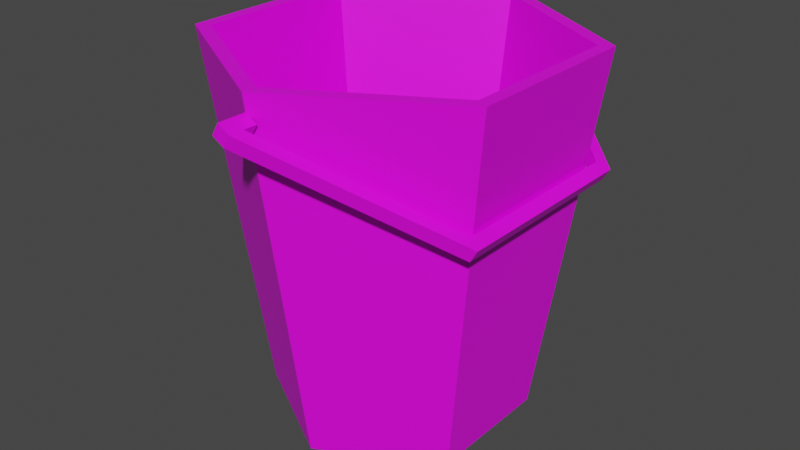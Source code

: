 # Source: Bucket01.blend  (saved by Blender 4.2.66; exported with 4.5.12 LTS)
import bpy
from mathutils import Matrix  # noqa: F401  (used for matrix-valued properties, if any)

bpy.ops.wm.read_factory_settings(use_empty=True)
scene = bpy.context.scene
scene.name = 'Scene'

# ---- collections
col_collection = bpy.data.collections.new('Collection'); scene.collection.children.link(col_collection)

# ---- images (referenced by path relative to the original .blend; pixels are not part of the script)
import os
ASSET_DIR = os.environ.get("B2B_ASSET_DIR", "")  # directory of the original .blend (textures are referenced by path, not embedded)
HERE = os.path.dirname(os.path.abspath(__file__))  # packed textures are extracted next to this script under _unpacked/

def load_image(name, relpath, width, height, colorspace="sRGB"):
    """Load a texture the original file referenced (path relative to the .blend, or extracted next to this script)."""
    p = next((c for c in (os.path.join(HERE, relpath), os.path.join(ASSET_DIR, relpath)) if relpath and os.path.exists(c)), "")
    if p:
        img = bpy.data.images.load(p, check_existing=True)
        img.name = name
    else:  # same state as the original file: an image datablock whose file is absent (Cycles renders it pink)
        img = bpy.data.images.new(name, width, height)
        img.source = "FILE"
        img.filepath = "//" + (relpath or name)
    img.colorspace_settings.name = colorspace
    return img
img_bucket01_a_png = load_image('Bucket01_a.png', 'Bucket01_a.png', 1024, 1024, 'sRGB')

# ---- materials (node trees are filled in below, after node groups)
mat_primary = bpy.data.materials.new('Primary')
mat_primary.alpha_threshold = 0.0
mat_primary.use_transparent_shadow = False
mat_primary.roughness = 0.5
mat_primary.line_color = (0.0, 0.0, 0.0, 1.0)

# ---- material node trees
mat_primary.use_nodes = True; mat_primary.node_tree.nodes.clear()
_N = mat_primary.node_tree.nodes; _L = mat_primary.node_tree.links
n0 = _N.new('ShaderNodeOutputMaterial'); n0.name = 'Material Output'; n0.location = (300, 300)
n1 = _N.new('ShaderNodeBsdfPrincipled'); n1.name = 'Principled BSDF'; n1.location = (10, 300)
n1.distribution = 'GGX'
n1.subsurface_method = 'RANDOM_WALK_SKIN'
n1.inputs[3].default_value = 1.45
n1.inputs[27].default_value = (0.0, 0.0, 0.0, 1.0)
n1.inputs[28].default_value = 1.0
n2 = _N.new('ShaderNodeTexImage'); n2.name = 'Image Texture'; n2.location = (-280, 280)
n2.image = img_bucket01_a_png
n2.interpolation = 'Closest'
_L.new(n1.outputs[0], n0.inputs[0])
_L.new(n2.outputs[0], n1.inputs[0])
n0.is_active_output = True

# ---- world
world_world = bpy.data.worlds.new('World'); scene.world = world_world
world_world.use_nodes = True; world_world.node_tree.nodes.clear()
_N = world_world.node_tree.nodes; _L = world_world.node_tree.links
n0 = _N.new('ShaderNodeOutputWorld'); n0.name = 'World Output'; n0.location = (300, 300)
n1 = _N.new('ShaderNodeBackground'); n1.name = 'Background'; n1.location = (10, 300)
n1.inputs[0].default_value = (0.05088, 0.05088, 0.05088, 1.0)
_L.new(n1.outputs[0], n0.inputs[0])
n0.is_active_output = True
world_world.color = (0.05088, 0.05088, 0.05088)
world_world.use_sun_shadow = False
world_world.sun_shadow_jitter_overblur = 0.0

# ---- meshes
me_cube_001 = bpy.data.meshes.new('Cube.001')
me_cube_001.from_pydata([(-0.01388, 0.2635, -0.003533), (-0.003532, 0.2635, 0.01388), (-0.01388, 0.3051, -0.003533), (-0.003532, 0.3051, 0.01388), (0.003532, 0.2635, -0.01388), (0.01388, 0.2635, 0.003532), (0.003532, 0.3051, -0.01388), (0.01388, 0.3051, 0.003532), (-0.01388, -0.3051, -0.003533), (-0.003532, -0.3051, 0.01388), (-0.01388, -0.2635, -0.003533), (-0.003532, -0.2635, 0.01388), (0.003532, -0.2635, -0.01388), (0.01388, -0.2635, 0.003532), (0.01388, 0.2833, 0.003532), (0.2201, 0.1365, -0.119), (0.2201, -0.1365, -0.119), (0.01388, -0.2833, 0.003532), (0.2364, 0.1459, -0.1287), (0.2364, -0.1459, -0.1287), (0.01388, -0.3051, 0.003532), (0.003532, 0.2833, -0.01388), (0.2098, 0.1365, -0.1364), (0.2098, -0.1365, -0.1364), (0.003532, -0.2833, -0.01388), (0.226, 0.1459, -0.1461), (0.226, -0.1459, -0.1461), (0.003532, -0.3051, -0.01388)], [], [(0, 1, 3, 2), (2, 3, 7, 6), (6, 7, 5, 4), (2, 6, 4, 0), (7, 3, 1, 5), (8, 9, 11, 10), (12, 13, 20, 27), (27, 20, 9, 8), (10, 12, 27, 8), (13, 11, 9, 20), (14, 7, 18, 15), (15, 18, 19, 16), (16, 19, 20, 17), (21, 22, 25, 6), (22, 23, 26, 25), (23, 24, 27, 26), (15, 16, 23, 22), (20, 19, 26, 27), (18, 7, 6, 25), (16, 17, 24, 23), (14, 15, 22, 21), (19, 18, 25, 26)])
_uv = me_cube_001.uv_layers.new(name='UVMap')
_uv.uv.foreach_set('vector', [0.0, 0.4531, 0.02041, 0.4531, 0.02041, 0.5, 0.0, 0.5, 0.0, 0.3438, 0.02041, 0.3438, 0.02041, 0.3594, 0.0, 0.3594, 0.0, 0.4531, 0.02041, 0.4531, 0.02041, 0.5, 0.0, 0.5, 0.02041, 0.4062, 0.0, 0.4062, 0.0, 0.4531, 0.02041, 0.4531, 0.0, 0.3594, 0.02041, 0.3594, 0.02041, 0.4062, 0.0, 0.4062, 0.0, 0.5, 0.02041, 0.5, 0.02041, 0.4531, 0.0, 0.4531, 0.0, 0.4062, 0.02041, 0.4062, 0.02041, 0.3594, 0.0, 0.3594, 0.0, 0.3281, 0.02041, 0.3281, 0.02041, 0.3438, 0.0, 0.3438, 0.02041, 0.4531, 0.0, 0.4531, 0.0, 0.4062, 0.02041, 0.4062, 0.02041, 0.5, 0.0, 0.5, 0.0, 0.4531, 0.02041, 0.4531, 0.0, 0.5, 0.02041, 0.5, 0.02041, 0.3672, 0.0, 0.3672, 0.0, 0.3672, 0.02041, 0.3672, 0.02041, 0.1328, 0.0, 0.1328, 0.0, 0.1328, 0.02041, 0.1328, 0.02041, 0.0, 0.0, 0.0, 0.0, 0.5, 0.0, 0.3672, 0.02041, 0.3672, 0.02041, 0.5, 0.0, 0.3672, 0.0, 0.1328, 0.02041, 0.1328, 0.02041, 0.3672, 0.0, 0.1328, 0.0, 0.0, 0.02041, 0.0, 0.02041, 0.1328, 0.0, 0.3672, 0.0, 0.1328, 0.02041, 0.1328, 0.02041, 0.3672, 0.0, 0.0, 0.0, 0.1328, 0.02041, 0.1328, 0.02041, 0.0, 0.02041, 0.3672, 0.02041, 0.5, 0.0, 0.5, 0.0, 0.3672, 0.0, 0.1328, 0.0, 0.0, 0.02041, 0.0, 0.02041, 0.1328, 0.02041, 0.5, 0.02041, 0.3672, 0.0, 0.3672, 0.0, 0.5, 0.0, 0.1328, 0.0, 0.3672, 0.02041, 0.3672, 0.02041, 0.1328])
me_cube_001.materials.append(mat_primary)
me_cube_001.update()
me_cylinder = bpy.data.meshes.new('Cylinder')
me_cylinder.from_pydata([(0.0, 0.189, 0.0), (0.0, 0.2482, 0.54), (0.1637, 0.0945, 0.0), (0.2149, 0.1241, 0.54), (0.1637, -0.0945, 0.0), (0.2149, -0.1241, 0.54), (0.0, -0.189, 0.0), (0.0, -0.2482, 0.54), (-0.1637, -0.0945, 0.0), (-0.2149, -0.1241, 0.54), (-0.1637, 0.0945, 0.0), (-0.2149, 0.1241, 0.54), (0.2338, 0.135, 0.54), (0.0, 0.27, 0.54), (0.2338, -0.135, 0.54), (0.0, -0.27, 0.54), (-0.2338, -0.135, 0.54), (-0.2338, 0.135, 0.54), (0.1504, 0.08686, 0.027), (0.0, 0.1737, 0.027), (0.1504, -0.08686, 0.027), (0.0, -0.1737, 0.027), (-0.1504, -0.08686, 0.027), (-0.1504, 0.08686, 0.027)], [], [(0, 13, 12, 2), (2, 12, 14, 4), (4, 14, 15, 6), (6, 15, 16, 8), (1, 11, 23, 19), (8, 16, 17, 10), (10, 17, 13, 0), (0, 2, 4, 6, 8, 10), (1, 3, 12, 13), (3, 5, 14, 12), (5, 7, 15, 14), (7, 9, 16, 15), (9, 11, 17, 16), (11, 1, 13, 17), (18, 19, 23, 22, 21, 20), (9, 7, 21, 22), (5, 3, 18, 20), (11, 9, 22, 23), (7, 5, 20, 21), (3, 1, 19, 18)])
_uv = me_cylinder.uv_layers.new(name='UVMap')
_uv.uv.foreach_set('vector', [1.0, 0.0, 1.0, 0.5, 0.6633, 0.5, 0.6633, 0.0, 0.6633, 0.0, 0.6633, 0.5, 0.3367, 0.5, 0.3367, 0.0, 0.3367, 0.0, 0.3367, 0.5, 0.0, 0.5, 0.0, 0.0, 0.0, 1.0, 0.0, 0.5, 0.3367, 0.5, 0.3367, 1.0, 0.0, 0.5, 0.3367, 0.5, 0.3367, 1.0, 0.0, 1.0, 0.3367, 1.0, 0.3367, 0.5, 0.6633, 0.5, 0.6633, 1.0, 0.6633, 1.0, 0.6633, 0.5, 1.0, 0.5, 1.0, 1.0, 0.5102, 0.4922, 0.7551, 0.3672, 0.7551, 0.1328, 0.5102, 0.007812, 0.2551, 0.1328, 0.2551, 0.3672, 0.5204, 1.0, 0.5204, 0.6641, 0.5612, 0.6641, 0.5612, 1.0, 0.5204, 0.6641, 0.5204, 0.3359, 0.5612, 0.3359, 0.5612, 0.6641, 0.5204, 0.3359, 0.5204, 0.0, 0.5612, 0.0, 0.5612, 0.3359, 0.5204, 1.0, 0.5204, 0.6641, 0.5612, 0.6641, 0.5612, 1.0, 0.5204, 0.6641, 0.5204, 0.3359, 0.5612, 0.3359, 0.5612, 0.6641, 0.5204, 0.3359, 0.5204, 0.0, 0.5612, 0.0, 0.5612, 0.3359, 0.8265, 0.3516, 0.602, 0.4609, 0.3776, 0.3516, 0.3776, 0.1484, 0.602, 0.03906, 0.8265, 0.1484, 0.6633, 0.5, 1.0, 0.5, 1.0, 1.0, 0.6633, 1.0, 0.3367, 0.0, 0.6633, 0.0, 0.6633, 0.5, 0.3367, 0.5, 0.3367, 0.5, 0.6633, 0.5, 0.6633, 1.0, 0.3367, 1.0, 0.0, 0.0, 0.3367, 0.0, 0.3367, 0.5, 0.0, 0.5, 0.6633, 0.0, 1.0, 0.0, 1.0, 0.5, 0.6633, 0.5])
me_cylinder.materials.append(mat_primary)
me_cylinder.update()

# ---- objects
ob_bucket01_handle = bpy.data.objects.new('Bucket01.Handle', me_cube_001)
ob_bucket01 = bpy.data.objects.new('Bucket01', me_cylinder)

# ---- transforms, parenting, visibility, modifiers, constraints
ob_bucket01_handle.parent = ob_bucket01
ob_bucket01_handle.location = (1.641e-08, 0.0, 0.4995)
ob_bucket01.location = (0.0, 0.0, 0.0)
ob_bucket01.scale = (1.0, 1.0, 1.0)

# ---- collection membership
col_collection.objects.link(ob_bucket01_handle)
col_collection.objects.link(ob_bucket01)

# ---- scene / render settings (as saved in the file)
scene.frame_start = 1; scene.frame_end = 250; scene.frame_set(1)
scene.render.engine = 'BLENDER_EEVEE_NEXT'
scene.cycles.sampling_pattern = 'TABULATED_SOBOL'
scene.view_settings.view_transform = 'Filmic'
bpy.context.view_layer.update()

# ---- added for rendering (the .blend has no active camera and no usable light): camera, sun
cam_auto = bpy.data.cameras.new('AutoCamera')
cam_auto.lens = 50.0
cam_auto.sensor_width = 36.0
cam_auto.clip_end = 1000.0
ob_auto_camera = bpy.data.objects.new('AutoCamera', cam_auto)
scene.collection.objects.link(ob_auto_camera)
ob_auto_camera.location = (0.871683, -1.0445, 0.96633)
ob_auto_camera.rotation_euler = (1.09748, -7.21219e-08, 0.694738)
scene.camera = ob_auto_camera
light_auto_sun = bpy.data.lights.new('AutoSun', 'SUN')
light_auto_sun.energy = 3.0
light_auto_sun.angle = 0.0523599
ob_auto_sun = bpy.data.objects.new('AutoSun', light_auto_sun)
scene.collection.objects.link(ob_auto_sun)
ob_auto_sun.rotation_euler = (0.872665, 0.174533, 0.523599)
bpy.context.view_layer.update()
